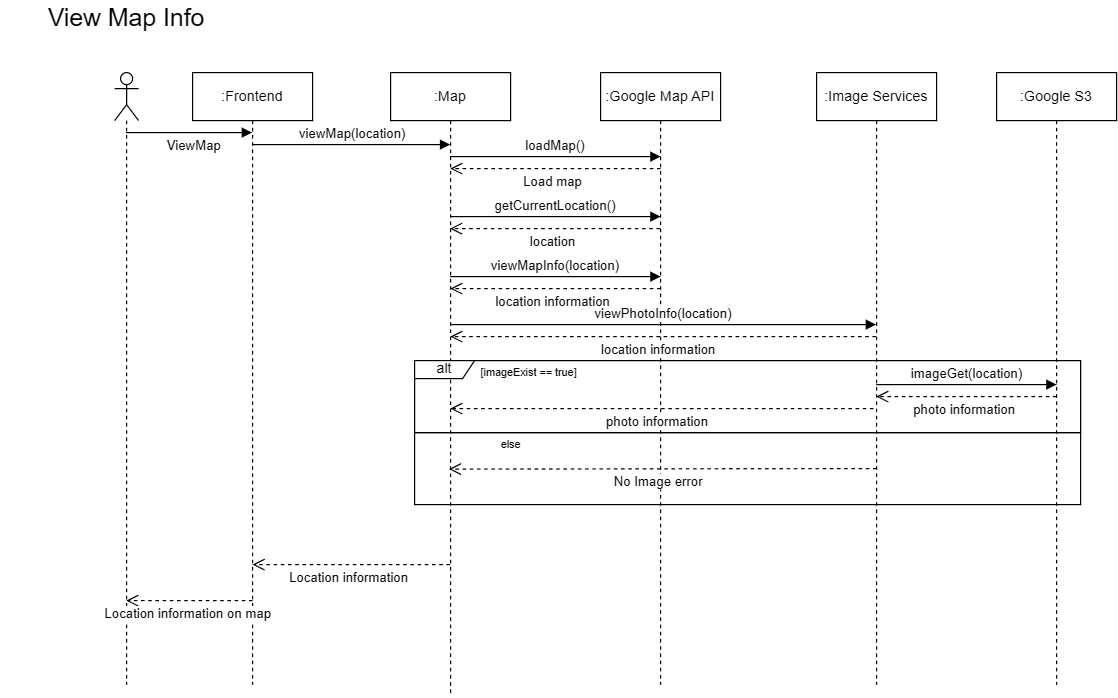

The diagram above was exported from draw.io. Its source (the exported page's mxGraphModel, read from the mxfile embedded in the PNG):
<mxGraphModel dx="875" dy="442" grid="1" gridSize="10" guides="1" tooltips="1" connect="1" arrows="1" fold="1" page="1" pageScale="1" pageWidth="850" pageHeight="1100" math="0" shadow="0">
  <root>
    <mxCell id="0" />
    <mxCell id="1" parent="0" />
    <mxCell id="OZgSd_vNvlvpEqEWAW0h-1" value=":Frontend" style="shape=umlLifeline;perimeter=lifelinePerimeter;whiteSpace=wrap;html=1;container=0;dropTarget=0;collapsible=0;recursiveResize=0;outlineConnect=0;portConstraint=eastwest;newEdgeStyle={&quot;edgeStyle&quot;:&quot;elbowEdgeStyle&quot;,&quot;elbow&quot;:&quot;vertical&quot;,&quot;curved&quot;:0,&quot;rounded&quot;:0};" parent="1" vertex="1">
      <mxGeometry x="240" y="190" width="100" height="510" as="geometry" />
    </mxCell>
    <mxCell id="OZgSd_vNvlvpEqEWAW0h-2" value="&lt;span id=&quot;docs-internal-guid-6bbf44d1-7fff-1a77-31dd-1ef7b96aac21&quot;&gt;&lt;span style=&quot;font-family: Arial, sans-serif; background-color: transparent; font-variant-numeric: normal; font-variant-east-asian: normal; font-variant-alternates: normal; font-variant-position: normal; font-variant-emoji: normal; vertical-align: baseline; white-space-collapse: preserve;&quot;&gt;&lt;font style=&quot;color: rgb(0, 0, 0); font-size: 20.6667px;&quot;&gt;View Map Info&lt;/font&gt;&lt;/span&gt;&lt;/span&gt;" style="text;html=1;align=center;verticalAlign=middle;whiteSpace=wrap;rounded=0;" parent="1" vertex="1">
      <mxGeometry x="80" y="130" width="210" height="30" as="geometry" />
    </mxCell>
    <mxCell id="OZgSd_vNvlvpEqEWAW0h-3" value="" style="shape=umlLifeline;perimeter=lifelinePerimeter;whiteSpace=wrap;html=1;container=1;dropTarget=0;collapsible=0;recursiveResize=0;outlineConnect=0;portConstraint=eastwest;newEdgeStyle={&quot;curved&quot;:0,&quot;rounded&quot;:0};participant=umlActor;" parent="1" vertex="1">
      <mxGeometry x="175" y="190" width="20" height="510" as="geometry" />
    </mxCell>
    <mxCell id="OZgSd_vNvlvpEqEWAW0h-4" value=":Map" style="shape=umlLifeline;perimeter=lifelinePerimeter;whiteSpace=wrap;html=1;container=0;dropTarget=0;collapsible=0;recursiveResize=0;outlineConnect=0;portConstraint=eastwest;newEdgeStyle={&quot;edgeStyle&quot;:&quot;elbowEdgeStyle&quot;,&quot;elbow&quot;:&quot;vertical&quot;,&quot;curved&quot;:0,&quot;rounded&quot;:0};" parent="1" vertex="1">
      <mxGeometry x="405" y="190" width="100" height="520" as="geometry" />
    </mxCell>
    <mxCell id="OZgSd_vNvlvpEqEWAW0h-5" value="ViewMap" style="html=1;verticalAlign=bottom;endArrow=block;curved=0;rounded=0;" parent="1" edge="1">
      <mxGeometry x="0.0571" y="-20" width="80" relative="1" as="geometry">
        <mxPoint x="184.5" y="240" as="sourcePoint" />
        <mxPoint x="289.5" y="240" as="targetPoint" />
        <Array as="points">
          <mxPoint x="240" y="240" />
        </Array>
        <mxPoint x="1" as="offset" />
      </mxGeometry>
    </mxCell>
    <mxCell id="OZgSd_vNvlvpEqEWAW0h-8" value=":Google Map API" style="shape=umlLifeline;perimeter=lifelinePerimeter;whiteSpace=wrap;html=1;container=0;dropTarget=0;collapsible=0;recursiveResize=0;outlineConnect=0;portConstraint=eastwest;newEdgeStyle={&quot;edgeStyle&quot;:&quot;elbowEdgeStyle&quot;,&quot;elbow&quot;:&quot;vertical&quot;,&quot;curved&quot;:0,&quot;rounded&quot;:0};" parent="1" vertex="1">
      <mxGeometry x="580" y="190" width="100" height="510" as="geometry" />
    </mxCell>
    <mxCell id="OZgSd_vNvlvpEqEWAW0h-9" value="viewMap(location)" style="html=1;verticalAlign=bottom;endArrow=block;curved=0;rounded=0;" parent="1" edge="1">
      <mxGeometry width="80" relative="1" as="geometry">
        <mxPoint x="290.00034482758605" y="249.9999999999999" as="sourcePoint" />
        <mxPoint x="454.69" y="249.9999999999999" as="targetPoint" />
        <Array as="points" />
      </mxGeometry>
    </mxCell>
    <mxCell id="OZgSd_vNvlvpEqEWAW0h-10" style="edgeStyle=orthogonalEdgeStyle;rounded=0;orthogonalLoop=1;jettySize=auto;html=1;exitX=0.5;exitY=1;exitDx=0;exitDy=0;" parent="1" edge="1">
      <mxGeometry relative="1" as="geometry">
        <mxPoint x="540" y="550" as="sourcePoint" />
        <mxPoint x="540" y="550" as="targetPoint" />
      </mxGeometry>
    </mxCell>
    <mxCell id="OZgSd_vNvlvpEqEWAW0h-12" value=":Image Services" style="shape=umlLifeline;perimeter=lifelinePerimeter;whiteSpace=wrap;html=1;container=0;dropTarget=0;collapsible=0;recursiveResize=0;outlineConnect=0;portConstraint=eastwest;newEdgeStyle={&quot;edgeStyle&quot;:&quot;elbowEdgeStyle&quot;,&quot;elbow&quot;:&quot;vertical&quot;,&quot;curved&quot;:0,&quot;rounded&quot;:0};" parent="1" vertex="1">
      <mxGeometry x="760" y="190" width="100" height="510" as="geometry" />
    </mxCell>
    <mxCell id="OZgSd_vNvlvpEqEWAW0h-13" value="loadMap()" style="html=1;verticalAlign=bottom;endArrow=block;curved=0;rounded=0;" parent="1" edge="1">
      <mxGeometry width="80" relative="1" as="geometry">
        <mxPoint x="454.5" y="260" as="sourcePoint" />
        <mxPoint x="630" y="260" as="targetPoint" />
      </mxGeometry>
    </mxCell>
    <mxCell id="OZgSd_vNvlvpEqEWAW0h-28" value="Location information on map" style="html=1;verticalAlign=bottom;endArrow=open;dashed=1;endSize=8;curved=0;rounded=0;" parent="1" target="OZgSd_vNvlvpEqEWAW0h-3" edge="1">
      <mxGeometry x="0.0238" y="20" relative="1" as="geometry">
        <mxPoint x="290" y="630" as="sourcePoint" />
        <mxPoint x="190" y="631" as="targetPoint" />
        <mxPoint as="offset" />
      </mxGeometry>
    </mxCell>
    <mxCell id="DVf9pg_VUON-HziGWw8I-1" value=":Google S3" style="shape=umlLifeline;perimeter=lifelinePerimeter;whiteSpace=wrap;html=1;container=0;dropTarget=0;collapsible=0;recursiveResize=0;outlineConnect=0;portConstraint=eastwest;newEdgeStyle={&quot;edgeStyle&quot;:&quot;elbowEdgeStyle&quot;,&quot;elbow&quot;:&quot;vertical&quot;,&quot;curved&quot;:0,&quot;rounded&quot;:0};" parent="1" vertex="1">
      <mxGeometry x="910" y="190" width="100" height="510" as="geometry" />
    </mxCell>
    <mxCell id="DVf9pg_VUON-HziGWw8I-5" value="Load map" style="html=1;verticalAlign=bottom;endArrow=open;dashed=1;endSize=8;curved=0;rounded=0;" parent="1" edge="1">
      <mxGeometry x="0.0238" y="20" relative="1" as="geometry">
        <mxPoint x="630" y="269.99999999999994" as="sourcePoint" />
        <mxPoint x="454.66666666666674" y="270" as="targetPoint" />
        <mxPoint as="offset" />
      </mxGeometry>
    </mxCell>
    <mxCell id="DVf9pg_VUON-HziGWw8I-6" value="viewMapInfo(location)" style="html=1;verticalAlign=bottom;endArrow=block;curved=0;rounded=0;" parent="1" edge="1">
      <mxGeometry width="80" relative="1" as="geometry">
        <mxPoint x="454.66666666666674" y="360" as="sourcePoint" />
        <mxPoint x="630" y="360" as="targetPoint" />
      </mxGeometry>
    </mxCell>
    <mxCell id="DVf9pg_VUON-HziGWw8I-7" value="location information" style="html=1;verticalAlign=bottom;endArrow=open;dashed=1;endSize=8;curved=0;rounded=0;" parent="1" edge="1">
      <mxGeometry x="0.0238" y="20" relative="1" as="geometry">
        <mxPoint x="630" y="370" as="sourcePoint" />
        <mxPoint x="454.66666666666674" y="370" as="targetPoint" />
        <mxPoint as="offset" />
      </mxGeometry>
    </mxCell>
    <mxCell id="DVf9pg_VUON-HziGWw8I-20" value="viewPhotoInfo(location)" style="html=1;verticalAlign=bottom;endArrow=block;curved=0;rounded=0;" parent="1" edge="1">
      <mxGeometry width="80" relative="1" as="geometry">
        <mxPoint x="454.66666666666674" y="400.0000000000001" as="sourcePoint" />
        <mxPoint x="809.5000000000002" y="400.0000000000001" as="targetPoint" />
      </mxGeometry>
    </mxCell>
    <mxCell id="DVf9pg_VUON-HziGWw8I-21" value="location information" style="html=1;verticalAlign=bottom;endArrow=open;dashed=1;endSize=8;curved=0;rounded=0;" parent="1" edge="1">
      <mxGeometry x="0.0238" y="20" relative="1" as="geometry">
        <mxPoint x="809.5000000000002" y="410.0000000000001" as="sourcePoint" />
        <mxPoint x="454.66666666666674" y="410.0000000000001" as="targetPoint" />
        <mxPoint as="offset" />
      </mxGeometry>
    </mxCell>
    <mxCell id="DVf9pg_VUON-HziGWw8I-22" value="photo information" style="html=1;verticalAlign=bottom;endArrow=open;dashed=1;endSize=8;curved=0;rounded=0;" parent="1" edge="1">
      <mxGeometry x="0.0238" y="20" relative="1" as="geometry">
        <mxPoint x="960" y="460" as="sourcePoint" />
        <mxPoint x="809.6666666666667" y="460.0000000000001" as="targetPoint" />
        <mxPoint as="offset" />
      </mxGeometry>
    </mxCell>
    <mxCell id="DVf9pg_VUON-HziGWw8I-27" value="imageGet(location)" style="html=1;verticalAlign=bottom;endArrow=block;curved=0;rounded=0;" parent="1" edge="1">
      <mxGeometry width="80" relative="1" as="geometry">
        <mxPoint x="809.6666666666667" y="450.0000000000001" as="sourcePoint" />
        <mxPoint x="960" y="450" as="targetPoint" />
      </mxGeometry>
    </mxCell>
    <mxCell id="DVf9pg_VUON-HziGWw8I-28" value="photo information" style="html=1;verticalAlign=bottom;endArrow=open;dashed=1;endSize=8;curved=0;rounded=0;" parent="1" edge="1">
      <mxGeometry x="0.0238" y="20" relative="1" as="geometry">
        <mxPoint x="807.4200000000002" y="470.0000000000001" as="sourcePoint" />
        <mxPoint x="454.66666666666674" y="470.0000000000001" as="targetPoint" />
        <mxPoint as="offset" />
      </mxGeometry>
    </mxCell>
    <mxCell id="DVf9pg_VUON-HziGWw8I-29" value="alt" style="shape=umlFrame;whiteSpace=wrap;html=1;pointerEvents=0;width=50;height=15;" parent="1" vertex="1">
      <mxGeometry x="425" y="430" width="555" height="60" as="geometry" />
    </mxCell>
    <mxCell id="DVf9pg_VUON-HziGWw8I-30" value="" style="rounded=0;whiteSpace=wrap;html=1;fillColor=none;" parent="1" vertex="1">
      <mxGeometry x="425" y="490" width="555" height="60" as="geometry" />
    </mxCell>
    <mxCell id="DVf9pg_VUON-HziGWw8I-31" value="[imageExist == true]" style="text;html=1;align=center;verticalAlign=middle;resizable=0;points=[];autosize=1;strokeColor=none;fillColor=none;fontSize=9;" parent="1" vertex="1">
      <mxGeometry x="470" y="430" width="100" height="20" as="geometry" />
    </mxCell>
    <mxCell id="DVf9pg_VUON-HziGWw8I-32" value="else" style="text;html=1;align=center;verticalAlign=middle;resizable=0;points=[];autosize=1;strokeColor=none;fillColor=none;fontSize=9;" parent="1" vertex="1">
      <mxGeometry x="485" y="490.00000000000006" width="40" height="20" as="geometry" />
    </mxCell>
    <mxCell id="DVf9pg_VUON-HziGWw8I-33" value="No Image error" style="html=1;verticalAlign=bottom;endArrow=open;dashed=1;endSize=8;curved=0;rounded=0;" parent="1" edge="1">
      <mxGeometry x="0.0238" y="20" relative="1" as="geometry">
        <mxPoint x="810" y="520" as="sourcePoint" />
        <mxPoint x="453.6266666666667" y="520.4200000000001" as="targetPoint" />
        <mxPoint as="offset" />
      </mxGeometry>
    </mxCell>
    <mxCell id="DVf9pg_VUON-HziGWw8I-34" value="Location information" style="html=1;verticalAlign=bottom;endArrow=open;dashed=1;endSize=8;curved=0;rounded=0;" parent="1" edge="1">
      <mxGeometry x="0.0238" y="20" relative="1" as="geometry">
        <mxPoint x="454.5000000000002" y="600" as="sourcePoint" />
        <mxPoint x="290" y="600" as="targetPoint" />
        <mxPoint as="offset" />
      </mxGeometry>
    </mxCell>
    <mxCell id="e7LKBCufYNAqbmWYHNP_-3" value="getCurrentLocation()" style="html=1;verticalAlign=bottom;endArrow=block;curved=0;rounded=0;" parent="1" edge="1">
      <mxGeometry width="80" relative="1" as="geometry">
        <mxPoint x="454.5" y="310" as="sourcePoint" />
        <mxPoint x="630" y="310" as="targetPoint" />
      </mxGeometry>
    </mxCell>
    <mxCell id="e7LKBCufYNAqbmWYHNP_-4" value="location" style="html=1;verticalAlign=bottom;endArrow=open;dashed=1;endSize=8;curved=0;rounded=0;" parent="1" edge="1">
      <mxGeometry x="0.0238" y="20" relative="1" as="geometry">
        <mxPoint x="629.5" y="320" as="sourcePoint" />
        <mxPoint x="454.5" y="320" as="targetPoint" />
        <mxPoint as="offset" />
      </mxGeometry>
    </mxCell>
  </root>
</mxGraphModel>